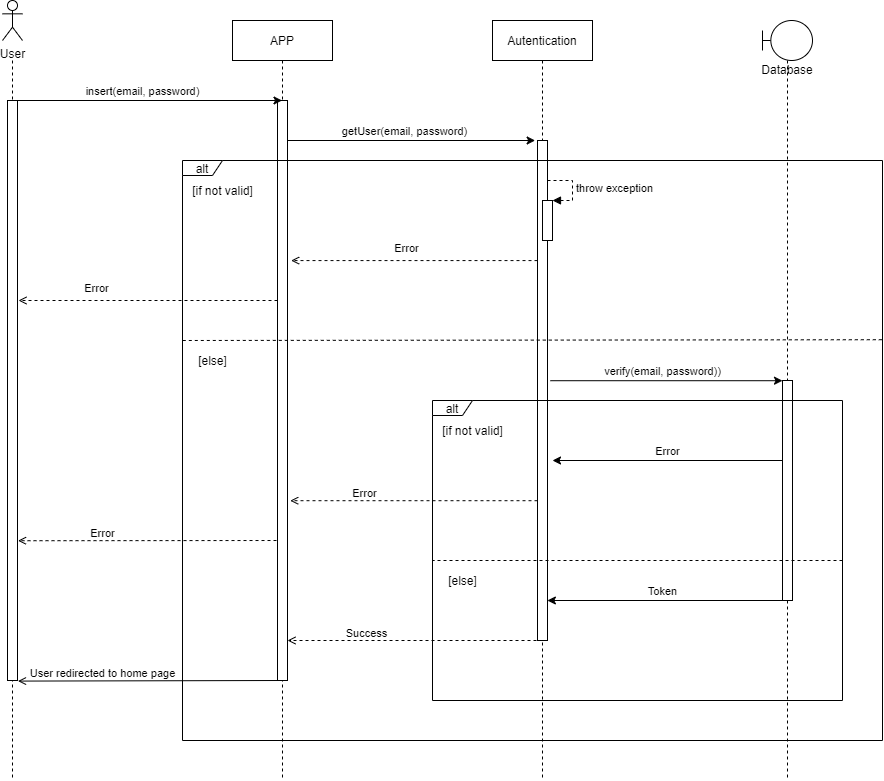

The diagram above was exported from draw.io. Its source (the exported page's mxGraphModel, read from the mxfile embedded in the PNG):
<mxGraphModel dx="2188" dy="530" grid="1" gridSize="10" guides="1" tooltips="1" connect="1" arrows="1" fold="1" page="1" pageScale="1" pageWidth="1169" pageHeight="827" math="0" shadow="0">
  <root>
    <mxCell id="0" />
    <mxCell id="1" parent="0" />
    <mxCell id="N0ll48keQZMBAUkg-usV-1" value="" style="endArrow=open;html=1;endFill=0;dashed=1;exitX=-0.099;exitY=0.79;exitDx=0;exitDy=0;exitPerimeter=0;entryX=1.049;entryY=0.759;entryDx=0;entryDy=0;entryPerimeter=0;" parent="1" target="N0ll48keQZMBAUkg-usV-7" edge="1">
      <mxGeometry width="50" height="50" relative="1" as="geometry">
        <mxPoint x="-743.9900000000005" y="563" as="sourcePoint" />
        <mxPoint x="-993" y="563.0000000000001" as="targetPoint" />
      </mxGeometry>
    </mxCell>
    <mxCell id="N0ll48keQZMBAUkg-usV-2" value="Error" style="edgeLabel;html=1;align=center;verticalAlign=middle;resizable=0;points=[];" parent="N0ll48keQZMBAUkg-usV-1" vertex="1" connectable="0">
      <mxGeometry x="-0.2696" y="-1" relative="1" as="geometry">
        <mxPoint x="-83.18000000000004" y="-6.89" as="offset" />
      </mxGeometry>
    </mxCell>
    <mxCell id="N0ll48keQZMBAUkg-usV-3" value="APP" style="shape=umlLifeline;perimeter=lifelinePerimeter;container=1;collapsible=0;recursiveResize=0;rounded=0;shadow=0;strokeWidth=1;" parent="1" vertex="1">
      <mxGeometry x="-794" y="43" width="100" height="760" as="geometry" />
    </mxCell>
    <mxCell id="N0ll48keQZMBAUkg-usV-4" value="" style="points=[];perimeter=orthogonalPerimeter;rounded=0;shadow=0;strokeWidth=1;" parent="N0ll48keQZMBAUkg-usV-3" vertex="1">
      <mxGeometry x="45" y="80" width="10" height="580" as="geometry" />
    </mxCell>
    <mxCell id="N0ll48keQZMBAUkg-usV-5" style="edgeStyle=orthogonalEdgeStyle;rounded=0;orthogonalLoop=1;jettySize=auto;html=1;dashed=1;endArrow=none;endFill=0;" parent="1" edge="1">
      <mxGeometry relative="1" as="geometry">
        <mxPoint x="-1014" y="800" as="targetPoint" />
        <mxPoint x="-1014.0000000000002" y="83" as="sourcePoint" />
      </mxGeometry>
    </mxCell>
    <mxCell id="N0ll48keQZMBAUkg-usV-6" value="User" style="shape=umlActor;verticalLabelPosition=bottom;verticalAlign=top;html=1;outlineConnect=0;" parent="1" vertex="1">
      <mxGeometry x="-1024" y="23" width="20" height="40" as="geometry" />
    </mxCell>
    <mxCell id="N0ll48keQZMBAUkg-usV-7" value="" style="points=[];perimeter=orthogonalPerimeter;rounded=0;shadow=0;strokeWidth=1;" parent="1" vertex="1">
      <mxGeometry x="-1019" y="123" width="10" height="580" as="geometry" />
    </mxCell>
    <mxCell id="N0ll48keQZMBAUkg-usV-8" value="" style="endArrow=classic;html=1;exitX=0.308;exitY=0;exitDx=0;exitDy=0;exitPerimeter=0;" parent="1" source="N0ll48keQZMBAUkg-usV-7" target="N0ll48keQZMBAUkg-usV-3" edge="1">
      <mxGeometry width="50" height="50" relative="1" as="geometry">
        <mxPoint x="-904" y="113" as="sourcePoint" />
        <mxPoint x="-654" y="103" as="targetPoint" />
      </mxGeometry>
    </mxCell>
    <mxCell id="N0ll48keQZMBAUkg-usV-9" value="insert(email, password)" style="edgeLabel;html=1;align=center;verticalAlign=middle;resizable=0;points=[];" parent="N0ll48keQZMBAUkg-usV-8" vertex="1" connectable="0">
      <mxGeometry x="0.3072" y="2" relative="1" as="geometry">
        <mxPoint x="-45.58" y="-8" as="offset" />
      </mxGeometry>
    </mxCell>
    <mxCell id="N0ll48keQZMBAUkg-usV-10" value="" style="endArrow=open;html=1;endFill=0;dashed=1;entryX=1.364;entryY=0.276;entryDx=0;entryDy=0;entryPerimeter=0;" parent="1" source="N0ll48keQZMBAUkg-usV-15" target="N0ll48keQZMBAUkg-usV-4" edge="1">
      <mxGeometry width="50" height="50" relative="1" as="geometry">
        <mxPoint x="-704" y="153" as="sourcePoint" />
        <mxPoint x="-744" y="286" as="targetPoint" />
      </mxGeometry>
    </mxCell>
    <mxCell id="N0ll48keQZMBAUkg-usV-11" value="Error" style="edgeLabel;html=1;align=center;verticalAlign=middle;resizable=0;points=[];" parent="N0ll48keQZMBAUkg-usV-10" vertex="1" connectable="0">
      <mxGeometry x="-0.2696" y="-1" relative="1" as="geometry">
        <mxPoint x="-41.670000000000016" y="-12" as="offset" />
      </mxGeometry>
    </mxCell>
    <mxCell id="N0ll48keQZMBAUkg-usV-12" value="[if not valid]" style="text;html=1;align=center;verticalAlign=middle;resizable=0;points=[];autosize=1;" parent="1" vertex="1">
      <mxGeometry x="-844" y="203" width="80" height="20" as="geometry" />
    </mxCell>
    <mxCell id="N0ll48keQZMBAUkg-usV-13" value="[else]" style="text;html=1;align=center;verticalAlign=middle;resizable=0;points=[];autosize=1;" parent="1" vertex="1">
      <mxGeometry x="-834" y="373" width="40" height="20" as="geometry" />
    </mxCell>
    <mxCell id="N0ll48keQZMBAUkg-usV-14" value="Autentication" style="shape=umlLifeline;perimeter=lifelinePerimeter;container=1;collapsible=0;recursiveResize=0;rounded=0;shadow=0;strokeWidth=1;" parent="1" vertex="1">
      <mxGeometry x="-534" y="43" width="100" height="760" as="geometry" />
    </mxCell>
    <mxCell id="N0ll48keQZMBAUkg-usV-15" value="" style="points=[];perimeter=orthogonalPerimeter;rounded=0;shadow=0;strokeWidth=1;" parent="N0ll48keQZMBAUkg-usV-14" vertex="1">
      <mxGeometry x="45" y="120" width="10" height="500" as="geometry" />
    </mxCell>
    <mxCell id="N0ll48keQZMBAUkg-usV-16" value="" style="endArrow=none;html=1;endFill=0;dashed=1;exitX=0.999;exitY=0.309;exitDx=0;exitDy=0;exitPerimeter=0;" parent="1" source="N0ll48keQZMBAUkg-usV-41" edge="1">
      <mxGeometry width="50" height="50" relative="1" as="geometry">
        <mxPoint x="-84" y="293" as="sourcePoint" />
        <mxPoint x="-845" y="363" as="targetPoint" />
        <Array as="points" />
      </mxGeometry>
    </mxCell>
    <mxCell id="N0ll48keQZMBAUkg-usV-17" value="" style="endArrow=classic;html=1;entryX=-0.235;entryY=0;entryDx=0;entryDy=0;entryPerimeter=0;" parent="1" source="N0ll48keQZMBAUkg-usV-4" target="N0ll48keQZMBAUkg-usV-15" edge="1">
      <mxGeometry width="50" height="50" relative="1" as="geometry">
        <mxPoint x="-704" y="303" as="sourcePoint" />
        <mxPoint x="-432.58" y="303" as="targetPoint" />
      </mxGeometry>
    </mxCell>
    <mxCell id="N0ll48keQZMBAUkg-usV-18" value="getUser(email, password)" style="edgeLabel;html=1;align=center;verticalAlign=middle;resizable=0;points=[];" parent="N0ll48keQZMBAUkg-usV-17" vertex="1" connectable="0">
      <mxGeometry x="0.3072" y="2" relative="1" as="geometry">
        <mxPoint x="-45.58" y="-8" as="offset" />
      </mxGeometry>
    </mxCell>
    <mxCell id="N0ll48keQZMBAUkg-usV-19" value="" style="endArrow=classic;html=1;exitX=1.289;exitY=0.471;exitDx=0;exitDy=0;exitPerimeter=0;" parent="1" target="N0ll48keQZMBAUkg-usV-26" edge="1">
      <mxGeometry width="50" height="50" relative="1" as="geometry">
        <mxPoint x="-476.1100000000001" y="403.21000000000004" as="sourcePoint" />
        <mxPoint x="-284" y="513" as="targetPoint" />
      </mxGeometry>
    </mxCell>
    <mxCell id="N0ll48keQZMBAUkg-usV-20" value="verify(email, password))" style="edgeLabel;html=1;align=center;verticalAlign=middle;resizable=0;points=[];" parent="N0ll48keQZMBAUkg-usV-19" vertex="1" connectable="0">
      <mxGeometry x="0.3072" y="2" relative="1" as="geometry">
        <mxPoint x="-40" y="-8" as="offset" />
      </mxGeometry>
    </mxCell>
    <mxCell id="N0ll48keQZMBAUkg-usV-21" value="" style="endArrow=classic;html=1;endFill=1;" parent="1" source="N0ll48keQZMBAUkg-usV-26" edge="1">
      <mxGeometry width="50" height="50" relative="1" as="geometry">
        <mxPoint x="-262" y="452.9999999999999" as="sourcePoint" />
        <mxPoint x="-474" y="483" as="targetPoint" />
      </mxGeometry>
    </mxCell>
    <mxCell id="N0ll48keQZMBAUkg-usV-22" value="Error" style="edgeLabel;html=1;align=center;verticalAlign=middle;resizable=0;points=[];" parent="N0ll48keQZMBAUkg-usV-21" vertex="1" connectable="0">
      <mxGeometry x="-0.2696" y="-1" relative="1" as="geometry">
        <mxPoint x="-31.970000000000027" y="-9" as="offset" />
      </mxGeometry>
    </mxCell>
    <mxCell id="N0ll48keQZMBAUkg-usV-23" value="[if not valid]" style="text;html=1;align=center;verticalAlign=middle;resizable=0;points=[];autosize=1;" parent="1" vertex="1">
      <mxGeometry x="-594" y="443" width="80" height="20" as="geometry" />
    </mxCell>
    <mxCell id="N0ll48keQZMBAUkg-usV-24" value="[else]" style="text;html=1;align=center;verticalAlign=middle;resizable=0;points=[];autosize=1;" parent="1" vertex="1">
      <mxGeometry x="-584" y="593" width="40" height="20" as="geometry" />
    </mxCell>
    <mxCell id="N0ll48keQZMBAUkg-usV-25" value="Database" style="shape=umlLifeline;participant=umlBoundary;perimeter=lifelinePerimeter;whiteSpace=wrap;html=1;container=1;collapsible=0;recursiveResize=0;verticalAlign=top;spacingTop=36;outlineConnect=0;" parent="1" vertex="1">
      <mxGeometry x="-264" y="43" width="50" height="760" as="geometry" />
    </mxCell>
    <mxCell id="N0ll48keQZMBAUkg-usV-26" value="" style="html=1;points=[];perimeter=orthogonalPerimeter;" parent="N0ll48keQZMBAUkg-usV-25" vertex="1">
      <mxGeometry x="20" y="360" width="10" height="220" as="geometry" />
    </mxCell>
    <mxCell id="N0ll48keQZMBAUkg-usV-27" value="" style="html=1;points=[];perimeter=orthogonalPerimeter;" parent="1" vertex="1">
      <mxGeometry x="-484" y="223" width="10" height="40" as="geometry" />
    </mxCell>
    <mxCell id="N0ll48keQZMBAUkg-usV-28" value="throw exception" style="edgeStyle=orthogonalEdgeStyle;html=1;align=left;spacingLeft=2;endArrow=block;rounded=0;entryX=1;entryY=0;dashed=1;" parent="1" target="N0ll48keQZMBAUkg-usV-27" edge="1">
      <mxGeometry relative="1" as="geometry">
        <mxPoint x="-479" y="203.0000000000001" as="sourcePoint" />
        <Array as="points">
          <mxPoint x="-454" y="203" />
        </Array>
      </mxGeometry>
    </mxCell>
    <mxCell id="N0ll48keQZMBAUkg-usV-29" value="" style="endArrow=open;html=1;endFill=0;dashed=1;entryX=1.271;entryY=0.69;entryDx=0;entryDy=0;entryPerimeter=0;" parent="1" source="N0ll48keQZMBAUkg-usV-15" target="N0ll48keQZMBAUkg-usV-4" edge="1">
      <mxGeometry width="50" height="50" relative="1" as="geometry">
        <mxPoint x="-513.75" y="548" as="sourcePoint" />
        <mxPoint x="-904" y="553" as="targetPoint" />
      </mxGeometry>
    </mxCell>
    <mxCell id="N0ll48keQZMBAUkg-usV-30" value="Error" style="edgeLabel;html=1;align=center;verticalAlign=middle;resizable=0;points=[];" parent="N0ll48keQZMBAUkg-usV-29" vertex="1" connectable="0">
      <mxGeometry x="-0.2696" y="-1" relative="1" as="geometry">
        <mxPoint x="-83.18000000000004" y="-6.89" as="offset" />
      </mxGeometry>
    </mxCell>
    <mxCell id="N0ll48keQZMBAUkg-usV-31" value="" style="endArrow=open;html=1;endFill=0;dashed=1;" parent="1" source="N0ll48keQZMBAUkg-usV-4" edge="1">
      <mxGeometry width="50" height="50" relative="1" as="geometry">
        <mxPoint x="-739" y="322" as="sourcePoint" />
        <mxPoint x="-1008" y="323" as="targetPoint" />
      </mxGeometry>
    </mxCell>
    <mxCell id="N0ll48keQZMBAUkg-usV-32" value="Error" style="edgeLabel;html=1;align=center;verticalAlign=middle;resizable=0;points=[];" parent="N0ll48keQZMBAUkg-usV-31" vertex="1" connectable="0">
      <mxGeometry x="-0.2696" y="-1" relative="1" as="geometry">
        <mxPoint x="-86.71000000000001" y="-12" as="offset" />
      </mxGeometry>
    </mxCell>
    <mxCell id="N0ll48keQZMBAUkg-usV-33" value="" style="endArrow=none;html=1;endFill=0;dashed=1;" parent="1" edge="1">
      <mxGeometry width="50" height="50" relative="1" as="geometry">
        <mxPoint x="-184" y="583" as="sourcePoint" />
        <mxPoint x="-594.0000000000002" y="583" as="targetPoint" />
        <Array as="points" />
      </mxGeometry>
    </mxCell>
    <mxCell id="N0ll48keQZMBAUkg-usV-34" value="" style="endArrow=classic;html=1;endFill=1;entryX=1.475;entryY=0.628;entryDx=0;entryDy=0;entryPerimeter=0;" parent="1" edge="1">
      <mxGeometry width="50" height="50" relative="1" as="geometry">
        <mxPoint x="-244" y="623" as="sourcePoint" />
        <mxPoint x="-479.12000000000035" y="623" as="targetPoint" />
      </mxGeometry>
    </mxCell>
    <mxCell id="N0ll48keQZMBAUkg-usV-35" value="Token" style="edgeLabel;html=1;align=center;verticalAlign=middle;resizable=0;points=[];" parent="N0ll48keQZMBAUkg-usV-34" vertex="1" connectable="0">
      <mxGeometry x="-0.2696" y="-1" relative="1" as="geometry">
        <mxPoint x="-34.17000000000003" y="-9" as="offset" />
      </mxGeometry>
    </mxCell>
    <mxCell id="N0ll48keQZMBAUkg-usV-36" value="" style="endArrow=open;html=1;endFill=0;dashed=1;" parent="1" target="N0ll48keQZMBAUkg-usV-4" edge="1">
      <mxGeometry width="50" height="50" relative="1" as="geometry">
        <mxPoint x="-484" y="663" as="sourcePoint" />
        <mxPoint x="-734.0700000000002" y="663" as="targetPoint" />
      </mxGeometry>
    </mxCell>
    <mxCell id="N0ll48keQZMBAUkg-usV-37" value="Success" style="edgeLabel;html=1;align=center;verticalAlign=middle;resizable=0;points=[];" parent="N0ll48keQZMBAUkg-usV-36" vertex="1" connectable="0">
      <mxGeometry x="-0.2696" y="-1" relative="1" as="geometry">
        <mxPoint x="-83.18000000000004" y="-6.89" as="offset" />
      </mxGeometry>
    </mxCell>
    <mxCell id="N0ll48keQZMBAUkg-usV-38" value="" style="endArrow=open;html=1;endFill=0;entryX=1.049;entryY=1.001;entryDx=0;entryDy=0;entryPerimeter=0;" parent="1" target="N0ll48keQZMBAUkg-usV-7" edge="1">
      <mxGeometry width="50" height="50" relative="1" as="geometry">
        <mxPoint x="-744.0000000000002" y="703" as="sourcePoint" />
        <mxPoint x="-999" y="703" as="targetPoint" />
      </mxGeometry>
    </mxCell>
    <mxCell id="N0ll48keQZMBAUkg-usV-39" value="User redirected to home page" style="edgeLabel;html=1;align=center;verticalAlign=middle;resizable=0;points=[];" parent="N0ll48keQZMBAUkg-usV-38" vertex="1" connectable="0">
      <mxGeometry x="-0.2696" y="-1" relative="1" as="geometry">
        <mxPoint x="-83.18000000000004" y="-6.89" as="offset" />
      </mxGeometry>
    </mxCell>
    <mxCell id="N0ll48keQZMBAUkg-usV-40" value="alt" style="shape=umlFrame;whiteSpace=wrap;html=1;width=40;height=15;" parent="1" vertex="1">
      <mxGeometry x="-594" y="423" width="410" height="300" as="geometry" />
    </mxCell>
    <mxCell id="N0ll48keQZMBAUkg-usV-41" value="alt" style="shape=umlFrame;whiteSpace=wrap;html=1;width=40;height=15;" parent="1" vertex="1">
      <mxGeometry x="-844" y="183" width="700" height="580" as="geometry" />
    </mxCell>
  </root>
</mxGraphModel>